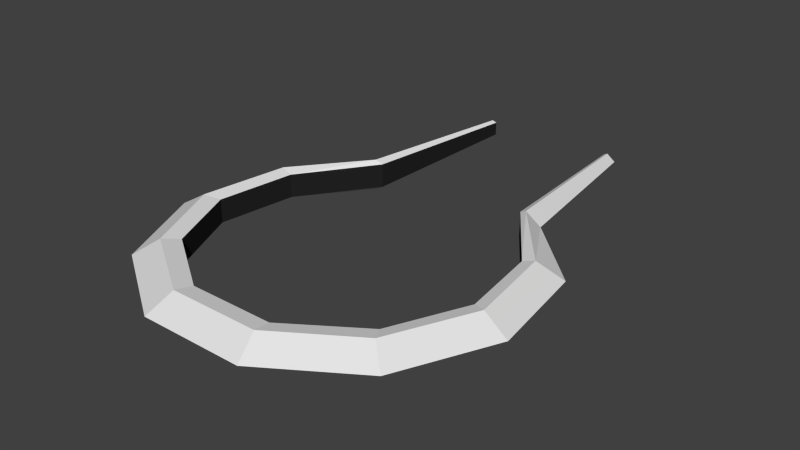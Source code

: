 # Source: monster_1_bodyHalo.blend  (saved by Blender 2.76.0; exported with 4.5.12 LTS)
import bpy
from mathutils import Matrix  # noqa: F401  (used for matrix-valued properties, if any)

bpy.ops.wm.read_factory_settings(use_empty=True)
scene = bpy.context.scene
scene.name = 'Scene'

# ---- collections
col_collection_1 = bpy.data.collections.new('Collection 1'); scene.collection.children.link(col_collection_1)

# ---- materials (node trees are filled in below, after node groups)
mat_monsterhalo = bpy.data.materials.new('monsterHalo')
mat_monsterhalo.alpha_threshold = 0.0
mat_monsterhalo.use_transparent_shadow = False
mat_monsterhalo.roughness = 0.5
mat_monsterhalo_2 = bpy.data.materials.new('monsterHalo_2')
mat_monsterhalo_2.alpha_threshold = 0.0
mat_monsterhalo_2.use_transparent_shadow = False
mat_monsterhalo_2.diffuse_color = (0.01739, 0.01739, 0.01739, 1.0)
mat_monsterhalo_2.roughness = 0.5

# ---- material node trees

# ---- world
world_world = bpy.data.worlds.new('World'); scene.world = world_world
world_world.color = (0.05088, 0.05088, 0.05088)
world_world.use_sun_shadow = False
world_world.sun_shadow_jitter_overblur = 0.0
world_world.cycles.sampling_method = 'MANUAL'
world_world.cycles.sample_map_resolution = 256

# ---- meshes
me_torus = bpy.data.meshes.new('Torus')
me_torus.from_pydata([(-2.168, 3.164, -2.194e-10), (-1.926, 2.985, 0.3455), (-1.773, 3.025, 0.2654), (-1.773, 3.025, -0.2654), (-1.926, 2.985, -0.3455), (-3.679, 1.68, 0.0), (-3.171, 1.448, 0.3381), (-2.914, 1.402, 0.2593), (-2.914, 1.402, -0.2593), (-3.171, 1.448, -0.3381), (-4.004, -0.5756, 0.0), (-3.45, -0.4961, 0.3381), (-3.146, -0.3397, 0.2572), (-3.146, -0.3397, -0.2572), (-3.45, -0.4961, -0.3381), (-3.057, -2.649, 0.0), (-2.634, -2.283, 0.3381), (-2.431, -1.946, 0.2603), (-2.431, -1.946, -0.2603), (-2.634, -2.283, -0.3381), (-1.14, -3.881, 0.0), (-0.9821, -3.345, 0.3381), (-0.9271, -2.954, 0.2664), (-0.9271, -2.954, -0.2664), (-0.9821, -3.345, -0.3381), (1.14, -3.881, 0.0), (0.9821, -3.345, 0.3381), (0.9271, -2.954, 0.2664), (0.9271, -2.954, -0.2664), (0.9821, -3.345, -0.3381), (3.057, -2.649, 0.0), (2.634, -2.283, 0.3381), (2.431, -1.946, 0.2603), (2.431, -1.946, -0.2603), (2.634, -2.283, -0.3381), (4.004, -0.5756, 0.0), (3.45, -0.4961, 0.3381), (3.146, -0.3397, 0.2572), (3.146, -0.3397, -0.2572), (3.45, -0.4961, -0.3381), (3.679, 1.68, 0.0), (3.171, 1.448, 0.3381), (2.914, 1.402, 0.2593), (2.914, 1.402, -0.2593), (3.171, 1.448, -0.3381), (2.168, 3.164, -2.194e-10), (1.926, 2.985, 0.3455), (1.773, 3.025, 0.2654), (1.773, 3.025, -0.2654), (1.926, 2.985, -0.3455), (1.455, 6.767, -0.1498), (1.541, 6.744, -0.195), (-1.677, 6.845, -4.253e-10), (-1.541, 6.744, -0.195), (1.541, 6.744, 0.195), (1.455, 6.767, 0.1498), (1.677, 6.845, -4.253e-10), (-1.541, 6.744, 0.195), (-1.455, 6.767, 0.1498), (-1.455, 6.767, -0.1498)], [], [(3, 59, 58), (0, 5, 6), (1, 6, 7), (7, 8, 3), (8, 9, 4), (9, 5, 0), (10, 11, 6), (6, 11, 12), (12, 13, 8), (13, 14, 9), (14, 10, 5), (15, 16, 11), (11, 16, 17), (17, 18, 13), (18, 19, 14), (19, 15, 10), (20, 21, 16), (16, 21, 22), (22, 23, 18), (23, 24, 19), (24, 20, 15), (25, 26, 21), (26, 27, 22), (27, 28, 23), (28, 29, 24), (29, 25, 20), (25, 30, 31), (31, 32, 27), (32, 33, 28), (28, 33, 34), (34, 30, 25), (35, 36, 31), (36, 37, 32), (37, 38, 33), (33, 38, 39), (34, 39, 35), (40, 41, 36), (41, 42, 37), (42, 43, 38), (38, 43, 44), (39, 44, 40), (45, 46, 41), (46, 47, 42), (47, 48, 43), (43, 48, 49), (44, 49, 45), (0, 52, 53), (47, 55, 50), (48, 50, 51), (1, 0, 6), (2, 1, 7), (2, 7, 3), (3, 8, 4), (4, 9, 0), (5, 10, 6), (7, 6, 12), (7, 12, 8), (8, 13, 9), (9, 14, 5), (10, 15, 11), (12, 11, 17), (12, 17, 13), (13, 18, 14), (14, 19, 10), (15, 20, 16), (17, 16, 22), (17, 22, 18), (18, 23, 19), (19, 24, 15), (20, 25, 21), (21, 26, 22), (22, 27, 23), (23, 28, 24), (24, 29, 20), (26, 25, 31), (26, 31, 27), (27, 32, 28), (29, 28, 34), (29, 34, 25), (30, 35, 31), (31, 36, 32), (32, 37, 33), (34, 33, 39), (30, 34, 35), (35, 40, 36), (36, 41, 37), (37, 42, 38), (39, 38, 44), (35, 39, 40), (40, 45, 41), (41, 46, 42), (42, 47, 43), (44, 43, 49), (40, 44, 45), (45, 56, 54), (2, 58, 57), (55, 56, 50), (52, 58, 59), (51, 50, 56), (55, 54, 56), (59, 53, 52), (52, 57, 58), (45, 49, 51), (47, 46, 54), (0, 1, 57), (3, 4, 53), (2, 3, 58), (48, 47, 50), (4, 0, 53), (49, 48, 51), (46, 45, 54), (1, 2, 57), (56, 45, 51), (55, 47, 54), (52, 0, 57), (59, 3, 53)])
me_torus.polygons.foreach_set('material_index', [1, 0, 0, 1, 0, 0, 0, 0, 1, 0, 0, 0, 0, 1, 0, 0, 0, 0, 1, 0, 0, 0, 0, 1, 0, 0, 0, 0, 1, 0, 0, 0, 0, 1, 0, 0, 0, 0, 1, 0, 0, 0, 0, 1, 0, 0, 0, 1, 0, 0, 0, 1, 0, 0, 0, 0, 1, 0, 0, 0, 0, 1, 0, 0, 0, 0, 1, 0, 0, 0, 0, 1, 0, 0, 0, 0, 1, 0, 0, 0, 0, 1, 0, 0, 0, 0, 1, 0, 0, 0, 0, 1, 0, 0, 0, 0, 1, 1, 1, 1, 1, 1, 0, 0, 0, 0, 1, 1, 0, 0, 0, 0, 0, 0, 0, 0])
me_torus.materials.append(mat_monsterhalo)
me_torus.materials.append(mat_monsterhalo_2)
me_torus.use_remesh_preserve_volume = False
me_torus.use_remesh_preserve_attributes = False
me_torus.use_mirror_vertex_groups = False
me_torus.update()

# ---- objects
ob_torus = bpy.data.objects.new('Torus', me_torus)

# ---- transforms, parenting, visibility, modifiers, constraints
ob_torus.location = (0.0, 0.0, 0.0)
ob_torus.lineart.crease_threshold = 0.0

# ---- collection membership
col_collection_1.objects.link(ob_torus)

# ---- scene / render settings (as saved in the file)
scene.frame_start = 1; scene.frame_end = 250; scene.frame_set(1)
scene.render.engine = 'BLENDER_EEVEE_NEXT'
scene.render.resolution_percentage = 50
scene.render.dither_intensity = 0.0
scene.cycles.use_denoising = False
scene.cycles.samples = 10
scene.cycles.sampling_pattern = 'TABULATED_SOBOL'
scene.cycles.light_sampling_threshold = 0.0
scene.cycles.use_adaptive_sampling = False
scene.cycles.use_light_tree = False
scene.cycles.blur_glossy = 0.0
scene.cycles.pixel_filter_type = 'GAUSSIAN'
scene.cycles.sample_clamp_indirect = 0.0
scene.view_settings.view_transform = 'Standard'
bpy.context.view_layer.update()

# ---- added for rendering (the .blend has no active camera and no usable light): camera, sun
cam_auto = bpy.data.cameras.new('AutoCamera')
cam_auto.lens = 50.0
cam_auto.sensor_width = 36.0
cam_auto.clip_end = 1000.0
ob_auto_camera = bpy.data.objects.new('AutoCamera', cam_auto)
scene.collection.objects.link(ob_auto_camera)
ob_auto_camera.location = (12.4007, -13.3989, 9.92057)
ob_auto_camera.rotation_euler = (1.09748, -7.21219e-08, 0.694738)
scene.camera = ob_auto_camera
light_auto_sun = bpy.data.lights.new('AutoSun', 'SUN')
light_auto_sun.energy = 3.0
light_auto_sun.angle = 0.0523599
ob_auto_sun = bpy.data.objects.new('AutoSun', light_auto_sun)
scene.collection.objects.link(ob_auto_sun)
ob_auto_sun.rotation_euler = (0.872665, 0.174533, 0.523599)
bpy.context.view_layer.update()
